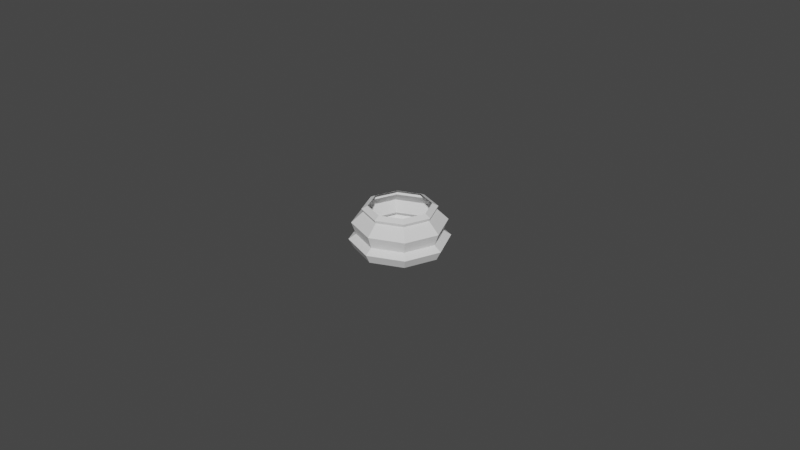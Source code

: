 # Source: ChessPieceKnight001.blend  (saved by Blender 2.91.10; exported with 4.5.12 LTS)
import bpy
from mathutils import Matrix  # noqa: F401  (used for matrix-valued properties, if any)

bpy.ops.wm.read_factory_settings(use_empty=True)
scene = bpy.context.scene
scene.name = 'Scene'

# ---- collections
col_collection = bpy.data.collections.new('Collection'); scene.collection.children.link(col_collection)

# ---- images (referenced by path relative to the original .blend; pixels are not part of the script)
import os
ASSET_DIR = os.environ.get("B2B_ASSET_DIR", "")  # directory of the original .blend (textures are referenced by path, not embedded)
HERE = os.path.dirname(os.path.abspath(__file__))  # packed textures are extracted next to this script under _unpacked/

def load_image(name, relpath, width, height, colorspace="sRGB"):
    """Load a texture the original file referenced (path relative to the .blend, or extracted next to this script)."""
    p = next((c for c in (os.path.join(HERE, relpath), os.path.join(ASSET_DIR, relpath)) if relpath and os.path.exists(c)), "")
    if p:
        img = bpy.data.images.load(p, check_existing=True)
        img.name = name
    else:  # same state as the original file: an image datablock whose file is absent (Cycles renders it pink)
        img = bpy.data.images.new(name, width, height)
        img.source = "FILE"
        img.filepath = "//" + (relpath or name)
    img.colorspace_settings.name = colorspace
    return img
img_staunton_knight_png = load_image('Staunton Knight.png', 'Staunton Knight.png', 1024, 1024, 'sRGB')

# ---- materials (node trees are filled in below, after node groups)
mat_staunton_pawn = bpy.data.materials.new('Staunton Pawn')
mat_staunton_pawn.surface_render_method = 'BLENDED'
mat_staunton_pawn.blend_method = 'BLEND'
mat_staunton_pawn.use_transparent_shadow = False

# ---- material node trees
mat_staunton_pawn.use_nodes = True; mat_staunton_pawn.node_tree.nodes.clear()
_N = mat_staunton_pawn.node_tree.nodes; _L = mat_staunton_pawn.node_tree.links
n0 = _N.new('ShaderNodeOutputMaterial'); n0.name = 'Material Output'; n0.location = (300, 300)
n1 = _N.new('ShaderNodeTexImage'); n1.name = 'Image Texture'; n1.location = (-200, 300)
n1.image = img_staunton_knight_png
n1.extension = 'CLIP'
n2 = _N.new('ShaderNodeBsdfPrincipled'); n2.name = 'Principled BSDF'; n2.location = (0, 300)
n2.distribution = 'GGX'
n2.subsurface_method = 'BURLEY'
n2.inputs[3].default_value = 1.45
n2.inputs[27].default_value = (0.0, 0.0, 0.0, 1.0)
n2.inputs[28].default_value = 1.0
_L.new(n1.outputs[0], n2.inputs[0])
_L.new(n1.outputs[1], n2.inputs[4])
_L.new(n2.outputs[0], n0.inputs[0])
n0.is_active_output = True

# ---- world
world_world = bpy.data.worlds.new('World'); scene.world = world_world
world_world.use_nodes = True; world_world.node_tree.nodes.clear()
_N = world_world.node_tree.nodes; _L = world_world.node_tree.links
n0 = _N.new('ShaderNodeOutputWorld'); n0.name = 'World Output'; n0.location = (300, 300)
n1 = _N.new('ShaderNodeBackground'); n1.name = 'Background'; n1.location = (10, 300)
n1.inputs[0].default_value = (0.05088, 0.05088, 0.05088, 1.0)
_L.new(n1.outputs[0], n0.inputs[0])
n0.is_active_output = True
world_world.color = (0.05088, 0.05088, 0.05088)
world_world.use_sun_shadow = False
world_world.sun_shadow_jitter_overblur = 0.0

# ---- meshes
me_staunton_pawn = bpy.data.meshes.new('Staunton Pawn')
me_staunton_pawn.from_pydata([(-0.2935, 0.0, -2.186e-08), (0.2935, 0.0, -2.186e-08), (-0.2935, 1.0, -2.186e-08), (0.2935, 1.0, -2.186e-08)], [], [(0, 1, 3, 2)])
_uv = me_staunton_pawn.uv_layers.new(name='UVMap')
_uv.uv.foreach_set('vector', [0.0, 0.0, 1.0, 0.0, 1.0, 1.0, 0.0, 1.0])
me_staunton_pawn.materials.append(mat_staunton_pawn)
me_staunton_pawn.use_remesh_fix_poles = True
me_staunton_pawn.use_remesh_preserve_attributes = False
me_staunton_pawn.use_mirror_vertex_groups = False
me_staunton_pawn.update()
me_knightmesh = bpy.data.meshes.new('KnightMesh')
me_knightmesh.from_pydata([(0.0, 0.009398, 0.01417), (0.0, -0.009398, 0.01417), (-0.006645, -0.006645, 0.01417), (-0.009398, 5.747e-09, 0.01417), (-0.006645, 0.006645, 0.01417), (-2.972e-09, 0.01367, 0.000114), (-5.733e-09, -0.01367, 0.000114), (-0.009663, -0.009663, 0.000114), (-0.01367, 1.132e-08, 0.000114), (-0.009663, 0.009663, 0.000114), (0.0, 0.01413, 0.008636), (0.0, -0.01413, 0.008636), (-0.01015, -0.009993, 0.008636), (-0.01429, 9.188e-09, 0.008636), (-0.01015, 0.009993, 0.008636), (-6.608e-09, -0.01514, 0.003094), (-0.01071, -0.01071, 0.003094), (-0.01514, 1.032e-08, 0.003094), (-0.01071, 0.01071, 0.003094), (-1.731e-09, 0.01514, 0.003094), (0.0, 0.01288, 0.004758), (0.0, -0.01288, 0.004758), (-0.009111, -0.009111, 0.004758), (-0.01288, 8.125e-09, 0.004758), (-0.009111, 0.009111, 0.004758), (0.0, 0.01079, 0.01214), (0.0, -0.01079, 0.01214), (-0.007632, -0.007632, 0.01214), (-0.01079, 6.811e-09, 0.01214), (-0.007632, 0.007632, 0.01214), (0.0, 0.0112, 0.01316), (0.0, -0.0112, 0.01316), (-0.007916, -0.007916, 0.01316), (-0.0112, 6.98e-09, 0.01316), (-0.007916, 0.007916, 0.01316)], [], [(12, 22, 21, 11), (13, 23, 22, 12), (14, 24, 23, 13), (10, 20, 24, 14), (15, 16, 7, 6), (16, 17, 8, 7), (17, 18, 9, 8), (18, 19, 5, 9), (21, 22, 16, 15), (27, 12, 11, 26), (22, 23, 17, 16), (28, 13, 12, 27), (23, 24, 18, 17), (29, 14, 13, 28), (24, 20, 19, 18), (34, 4, 0, 30), (33, 3, 4, 34), (32, 2, 3, 33), (31, 1, 2, 32), (25, 10, 14, 29), (26, 31, 32, 27), (27, 32, 33, 28), (28, 33, 34, 29), (29, 34, 30, 25), (6, 7, 8, 9, 5)])
_k = {(1, 2): 0.97647, (2, 3): 0.97647, (3, 4): 0.97647, (0, 4): 0.97647, (6, 7): 0.95686, (7, 8): 0.95686, (8, 9): 0.95686, (5, 9): 0.95686}
me_knightmesh.attributes.new('crease_edge', 'FLOAT', 'EDGE').data.foreach_set('value', [_k.get((min(e.vertices), max(e.vertices)), 0.0) for e in me_knightmesh.edges])
_uv = me_knightmesh.uv_layers.new(name='UVMap')
_uv.uv.foreach_set('vector', [0.375, 0.8033, 0.375, 0.7024, 0.5, 0.7024, 0.5, 0.8033, 0.25, 0.8033, 0.25, 0.7024, 0.375, 0.7024, 0.375, 0.8033, 0.125, 0.8033, 0.125, 0.7024, 0.25, 0.7024, 0.25, 0.8033, 0.007864, 0.8033, 4.532e-05, 0.7024, 0.125, 0.7024, 0.125, 0.8033, 0.5265, 0.5607, 0.3979, 0.5677, 0.5954, 0.0954, 0.75, 0.03136, 0.3979, 0.5677, 0.2791, 0.5846, 0.5314, 0.25, 0.5954, 0.0954, 0.2791, 0.5846, 0.1744, 0.6015, 0.5954, 0.4046, 0.5314, 0.25, 0.1744, 0.6015, 0.07969, 0.6085, 0.75, 0.4686, 0.5954, 0.4046, 0.5, 0.7024, 0.375, 0.7024, 0.3979, 0.5677, 0.5265, 0.5607, 0.375, 0.8997, 0.375, 0.8033, 0.5, 0.8033, 0.5, 0.8997, 0.375, 0.7024, 0.25, 0.7024, 0.2791, 0.5846, 0.3979, 0.5677, 0.25, 0.8997, 0.25, 0.8033, 0.375, 0.8033, 0.375, 0.8997, 0.25, 0.7024, 0.125, 0.7024, 0.1744, 0.6015, 0.2791, 0.5846, 0.125, 0.8997, 0.125, 0.8033, 0.25, 0.8033, 0.25, 0.8997, 0.125, 0.7024, 4.532e-05, 0.7024, 0.07969, 0.6085, 0.1744, 0.6015, 0.125, 0.9499, 0.125, 1.0, 0.0, 1.0, 1.604e-05, 0.9499, 0.25, 0.9499, 0.25, 1.0, 0.125, 1.0, 0.125, 0.9499, 0.375, 0.9499, 0.375, 1.0, 0.25, 1.0, 0.25, 0.9499, 0.5, 0.9499, 0.5, 1.0, 0.375, 1.0, 0.375, 0.9499, 3.209e-05, 0.8997, 0.007864, 0.8033, 0.125, 0.8033, 0.125, 0.8997, 0.5, 0.8997, 0.5, 0.9499, 0.375, 0.9499, 0.375, 0.8997, 0.375, 0.8997, 0.375, 0.9499, 0.25, 0.9499, 0.25, 0.8997, 0.25, 0.8997, 0.25, 0.9499, 0.125, 0.9499, 0.125, 0.8997, 0.125, 0.8997, 0.125, 0.9499, 1.604e-05, 0.9499, 3.209e-05, 0.8997, 0.75, 0.03136, 0.5954, 0.0954, 0.5314, 0.25, 0.5954, 0.4046, 0.75, 0.4686])
me_knightmesh.use_remesh_fix_poles = True
me_knightmesh.use_remesh_preserve_attributes = False
me_knightmesh.use_mirror_vertex_groups = False
me_knightmesh.update()

# ---- objects
ob_knightimage = bpy.data.objects.new('KnightImage', me_staunton_pawn)
ob_knightpeice = bpy.data.objects.new('KnightPeice', me_knightmesh)
ob_mirrorpoint = bpy.data.objects.new('MirrorPoint', None)

# ---- transforms, parenting, visibility, modifiers, constraints
ob_knightimage.location = (0.0, 0.0, 0.0)
ob_knightimage.rotation_euler = (1.571, -0.0, 0.0)
ob_knightimage.scale = (0.05105, 0.05105, 0.05105)
ob_knightimage.hide_render = True
ob_knightimage.lineart.crease_threshold = 0.0
ob_knightpeice.location = (0.0, 0.0, 0.0)
ob_knightpeice.scale = (1.0, 1.0, 0.9556)
ob_knightpeice.display_type = 'WIRE'
ob_knightpeice.lineart.crease_threshold = 0.0
_m = ob_knightpeice.modifiers.new('Mirror', 'MIRROR')
_m.use_clip = True
_m.mirror_object = ob_mirrorpoint
ob_mirrorpoint.parent = ob_knightpeice
ob_mirrorpoint.matrix_parent_inverse = Matrix(((1.0, -0.0, 0.0, -0.0), (-0.0, 1.0, -0.0, 0.0), (0.0, -0.0, 1.046, -0.0), (-0.0, 0.0, -0.0, 1.0)))
ob_mirrorpoint.location = (0.0, 0.0, 0.0)
ob_mirrorpoint.lineart.crease_threshold = 0.0

# ---- collection membership
col_collection.objects.link(ob_knightimage)
col_collection.objects.link(ob_knightpeice)
col_collection.objects.link(ob_mirrorpoint)

# ---- scene / render settings (as saved in the file)
scene.frame_start = 1; scene.frame_end = 250; scene.frame_set(2)
scene.render.engine = 'BLENDER_EEVEE_NEXT'
scene.cycles.use_denoising = False
scene.cycles.samples = 128
scene.cycles.sampling_pattern = 'TABULATED_SOBOL'
scene.cycles.use_adaptive_sampling = False
scene.cycles.use_light_tree = False
scene.view_settings.view_transform = 'Filmic'
bpy.context.view_layer.update()

# ---- added for rendering (the .blend has no active camera and no usable light): camera, sun
cam_auto = bpy.data.cameras.new('AutoCamera')
cam_auto.lens = 50.0
cam_auto.sensor_width = 36.0
cam_auto.clip_end = 1000.0
ob_auto_camera = bpy.data.objects.new('AutoCamera', cam_auto)
scene.collection.objects.link(ob_auto_camera)
ob_auto_camera.location = (0.185045, -0.222054, 0.154862)
ob_auto_camera.rotation_euler = (1.09748, -7.21219e-08, 0.694738)
scene.camera = ob_auto_camera
light_auto_sun = bpy.data.lights.new('AutoSun', 'SUN')
light_auto_sun.energy = 3.0
light_auto_sun.angle = 0.0523599
ob_auto_sun = bpy.data.objects.new('AutoSun', light_auto_sun)
scene.collection.objects.link(ob_auto_sun)
ob_auto_sun.rotation_euler = (0.872665, 0.174533, 0.523599)
bpy.context.view_layer.update()
